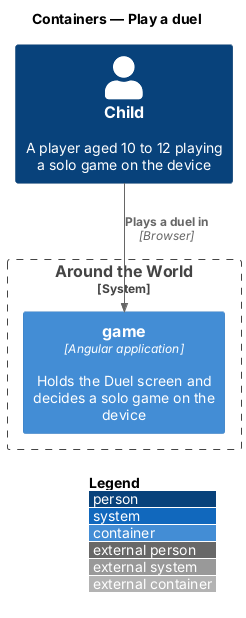

The diagram above was rendered by PlantUML. Its source (embedded in the PNG):
@startuml
!include <C4/C4_Container>
LAYOUT_WITH_LEGEND()
title Containers — Play a duel

Person(child, "Child", "A player aged 10 to 12 playing a solo game on the device")
System_Boundary(atw, "Around the World") {
  Container(game, "game", "Angular application", "Holds the Duel screen and decides a solo game on the device")
}
Rel(child, game, "Plays a duel in", "Browser")
@enduml